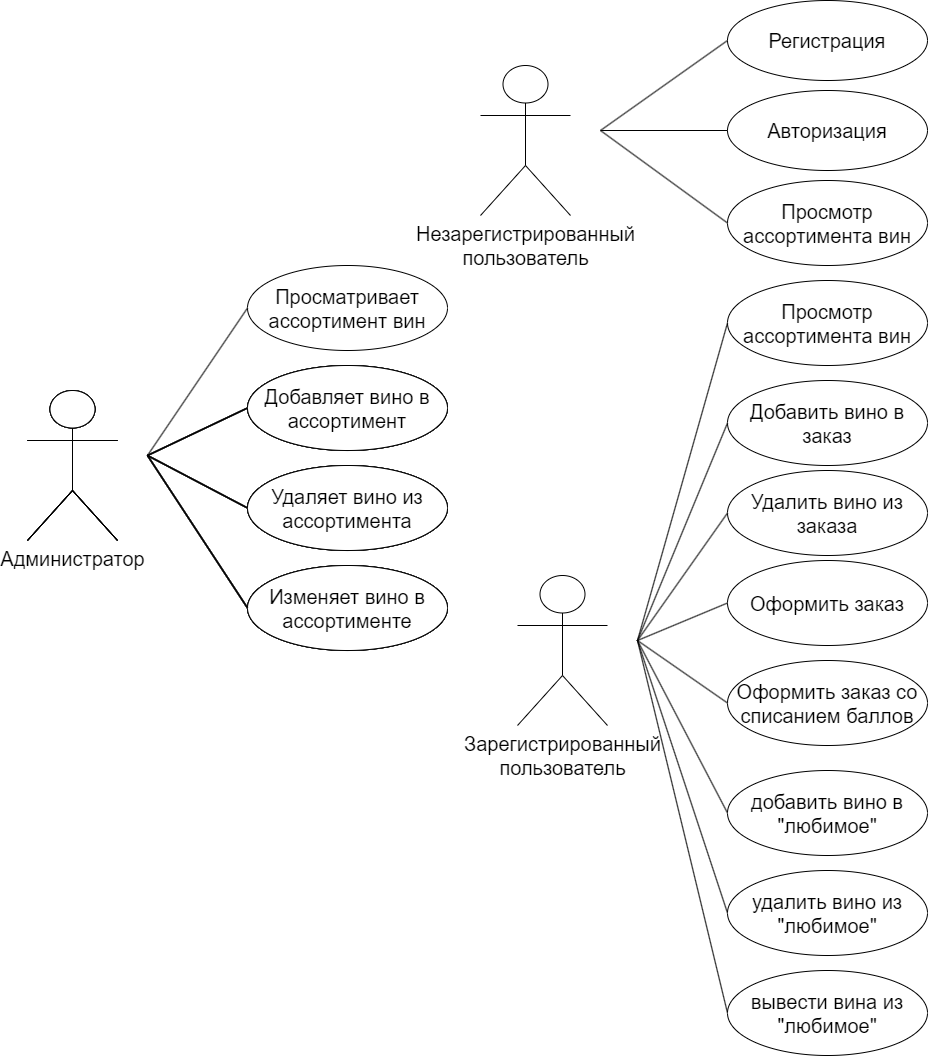

The diagram above was exported from draw.io. Its source (the exported page's mxGraphModel, read from the mxfile embedded in the PNG):
<mxGraphModel dx="1461" dy="698" grid="1" gridSize="10" guides="1" tooltips="1" connect="1" arrows="1" fold="1" page="0" pageScale="1" pageWidth="827" pageHeight="1169" math="0" shadow="0">
  <root>
    <mxCell id="0" />
    <mxCell id="1" parent="0" />
    <mxCell id="6k2T86o6NrGfHpiXY_XK-1" value="&lt;font style=&quot;font-size: 20px;&quot;&gt;Зарегистрированный &lt;br style=&quot;font-size: 20px;&quot;&gt;пользователь&lt;/font&gt;" style="shape=umlActor;verticalLabelPosition=bottom;verticalAlign=top;html=1;fontSize=20;" parent="1" vertex="1">
      <mxGeometry x="350" y="925" width="90" height="150" as="geometry" />
    </mxCell>
    <mxCell id="6k2T86o6NrGfHpiXY_XK-2" value="&lt;font style=&quot;font-size: 20px;&quot;&gt;Просмотр ассортимента вин&lt;/font&gt;" style="ellipse;whiteSpace=wrap;html=1;fontSize=20;" parent="1" vertex="1">
      <mxGeometry x="560" y="630" width="200" height="85" as="geometry" />
    </mxCell>
    <mxCell id="6k2T86o6NrGfHpiXY_XK-3" value="&lt;font style=&quot;font-size: 20px;&quot;&gt;Добавить вино в заказ&lt;/font&gt;" style="ellipse;whiteSpace=wrap;html=1;fontSize=20;" parent="1" vertex="1">
      <mxGeometry x="560" y="730" width="200" height="85" as="geometry" />
    </mxCell>
    <mxCell id="6k2T86o6NrGfHpiXY_XK-4" value="" style="endArrow=none;html=1;rounded=0;exitX=0;exitY=0.5;exitDx=0;exitDy=0;fontSize=20;" parent="1" source="6k2T86o6NrGfHpiXY_XK-2" edge="1">
      <mxGeometry width="50" height="50" relative="1" as="geometry">
        <mxPoint x="360" y="1130" as="sourcePoint" />
        <mxPoint x="470" y="990" as="targetPoint" />
      </mxGeometry>
    </mxCell>
    <mxCell id="6k2T86o6NrGfHpiXY_XK-5" value="" style="endArrow=none;html=1;rounded=0;exitX=0;exitY=0.5;exitDx=0;exitDy=0;fontSize=20;" parent="1" source="6k2T86o6NrGfHpiXY_XK-3" edge="1">
      <mxGeometry width="50" height="50" relative="1" as="geometry">
        <mxPoint x="360" y="1130" as="sourcePoint" />
        <mxPoint x="470" y="990" as="targetPoint" />
      </mxGeometry>
    </mxCell>
    <mxCell id="6k2T86o6NrGfHpiXY_XK-6" value="&lt;font style=&quot;font-size: 20px;&quot;&gt;Удалить вино из заказа&lt;/font&gt;" style="ellipse;whiteSpace=wrap;html=1;fontSize=20;" parent="1" vertex="1">
      <mxGeometry x="560" y="820" width="200" height="85" as="geometry" />
    </mxCell>
    <mxCell id="6k2T86o6NrGfHpiXY_XK-7" value="&lt;font style=&quot;font-size: 20px;&quot;&gt;Оформить заказ&lt;/font&gt;" style="ellipse;whiteSpace=wrap;html=1;fontSize=20;" parent="1" vertex="1">
      <mxGeometry x="560" y="910" width="200" height="85" as="geometry" />
    </mxCell>
    <mxCell id="6k2T86o6NrGfHpiXY_XK-8" value="" style="endArrow=none;html=1;rounded=0;exitX=0;exitY=0.5;exitDx=0;exitDy=0;fontSize=20;" parent="1" source="6k2T86o6NrGfHpiXY_XK-6" edge="1">
      <mxGeometry width="50" height="50" relative="1" as="geometry">
        <mxPoint x="690" y="1130" as="sourcePoint" />
        <mxPoint x="470" y="990" as="targetPoint" />
      </mxGeometry>
    </mxCell>
    <mxCell id="6k2T86o6NrGfHpiXY_XK-9" value="" style="endArrow=none;html=1;rounded=0;exitX=0;exitY=0.5;exitDx=0;exitDy=0;fontSize=20;" parent="1" source="6k2T86o6NrGfHpiXY_XK-7" edge="1">
      <mxGeometry width="50" height="50" relative="1" as="geometry">
        <mxPoint x="690" y="1130" as="sourcePoint" />
        <mxPoint x="470" y="990" as="targetPoint" />
      </mxGeometry>
    </mxCell>
    <mxCell id="6k2T86o6NrGfHpiXY_XK-10" value="&lt;font style=&quot;font-size: 20px;&quot;&gt;Оформить заказ со списанием баллов&lt;/font&gt;" style="ellipse;whiteSpace=wrap;html=1;fontSize=20;" parent="1" vertex="1">
      <mxGeometry x="560" y="1010" width="200" height="85" as="geometry" />
    </mxCell>
    <mxCell id="6k2T86o6NrGfHpiXY_XK-11" value="" style="endArrow=none;html=1;rounded=0;exitX=0;exitY=0.5;exitDx=0;exitDy=0;fontSize=20;" parent="1" source="6k2T86o6NrGfHpiXY_XK-10" edge="1">
      <mxGeometry width="50" height="50" relative="1" as="geometry">
        <mxPoint x="540" y="1220" as="sourcePoint" />
        <mxPoint x="470" y="990" as="targetPoint" />
      </mxGeometry>
    </mxCell>
    <mxCell id="6k2T86o6NrGfHpiXY_XK-12" style="rounded=0;orthogonalLoop=1;jettySize=auto;html=1;exitX=0;exitY=0.5;exitDx=0;exitDy=0;endArrow=none;endFill=0;fontSize=20;" parent="1" source="6k2T86o6NrGfHpiXY_XK-13" edge="1">
      <mxGeometry relative="1" as="geometry">
        <mxPoint x="470" y="990" as="targetPoint" />
      </mxGeometry>
    </mxCell>
    <mxCell id="6k2T86o6NrGfHpiXY_XK-13" value="&lt;font style=&quot;font-size: 20px;&quot;&gt;добавить вино в &quot;любимое&quot;&lt;/font&gt;" style="ellipse;whiteSpace=wrap;html=1;fontSize=20;" parent="1" vertex="1">
      <mxGeometry x="560" y="1120" width="200" height="85" as="geometry" />
    </mxCell>
    <mxCell id="6k2T86o6NrGfHpiXY_XK-14" style="rounded=0;orthogonalLoop=1;jettySize=auto;html=1;exitX=0;exitY=0.5;exitDx=0;exitDy=0;endArrow=none;endFill=0;fontSize=20;" parent="1" source="6k2T86o6NrGfHpiXY_XK-15" edge="1">
      <mxGeometry relative="1" as="geometry">
        <mxPoint x="470" y="990" as="targetPoint" />
      </mxGeometry>
    </mxCell>
    <mxCell id="6k2T86o6NrGfHpiXY_XK-15" value="&lt;font style=&quot;font-size: 20px;&quot;&gt;удалить вино из &quot;любимое&quot;&lt;/font&gt;" style="ellipse;whiteSpace=wrap;html=1;fontSize=20;" parent="1" vertex="1">
      <mxGeometry x="560" y="1220" width="200" height="85" as="geometry" />
    </mxCell>
    <mxCell id="6k2T86o6NrGfHpiXY_XK-16" style="rounded=0;orthogonalLoop=1;jettySize=auto;html=1;exitX=0;exitY=0.5;exitDx=0;exitDy=0;endArrow=none;endFill=0;strokeColor=none;fontSize=20;" parent="1" source="6k2T86o6NrGfHpiXY_XK-18" edge="1">
      <mxGeometry relative="1" as="geometry">
        <mxPoint x="470" y="980" as="targetPoint" />
      </mxGeometry>
    </mxCell>
    <mxCell id="6k2T86o6NrGfHpiXY_XK-17" style="rounded=0;orthogonalLoop=1;jettySize=auto;html=1;exitX=0;exitY=0.5;exitDx=0;exitDy=0;endArrow=none;endFill=0;fontSize=20;" parent="1" source="6k2T86o6NrGfHpiXY_XK-18" edge="1">
      <mxGeometry relative="1" as="geometry">
        <mxPoint x="470" y="990" as="targetPoint" />
      </mxGeometry>
    </mxCell>
    <mxCell id="6k2T86o6NrGfHpiXY_XK-18" value="&lt;font style=&quot;font-size: 20px;&quot;&gt;вывести вина из &quot;любимое&quot;&lt;/font&gt;" style="ellipse;whiteSpace=wrap;html=1;fontSize=20;" parent="1" vertex="1">
      <mxGeometry x="560" y="1320" width="200" height="85" as="geometry" />
    </mxCell>
    <mxCell id="6k2T86o6NrGfHpiXY_XK-19" value="&lt;font style=&quot;font-size: 20px;&quot;&gt;Незарегистрированный &lt;br style=&quot;font-size: 20px;&quot;&gt;пользователь&lt;/font&gt;" style="shape=umlActor;verticalLabelPosition=bottom;verticalAlign=top;html=1;fontSize=20;" parent="1" vertex="1">
      <mxGeometry x="313" y="415" width="90" height="150" as="geometry" />
    </mxCell>
    <mxCell id="6k2T86o6NrGfHpiXY_XK-20" value="&lt;font style=&quot;font-size: 20px;&quot;&gt;Просмотр ассортимента вин&lt;/font&gt;" style="ellipse;whiteSpace=wrap;html=1;fontSize=20;" parent="1" vertex="1">
      <mxGeometry x="560" y="530" width="200" height="85" as="geometry" />
    </mxCell>
    <mxCell id="6k2T86o6NrGfHpiXY_XK-21" value="&lt;font style=&quot;font-size: 20px;&quot;&gt;Регистрация&lt;/font&gt;" style="ellipse;whiteSpace=wrap;html=1;fontSize=20;" parent="1" vertex="1">
      <mxGeometry x="560" y="350" width="200" height="80" as="geometry" />
    </mxCell>
    <mxCell id="6k2T86o6NrGfHpiXY_XK-22" value="&lt;font style=&quot;font-size: 20px;&quot;&gt;Авторизация&lt;/font&gt;" style="ellipse;whiteSpace=wrap;html=1;fontSize=20;" parent="1" vertex="1">
      <mxGeometry x="560" y="440" width="200" height="80" as="geometry" />
    </mxCell>
    <mxCell id="6k2T86o6NrGfHpiXY_XK-23" value="" style="endArrow=none;html=1;rounded=0;entryX=0;entryY=0.5;entryDx=0;entryDy=0;fontSize=20;" parent="1" target="6k2T86o6NrGfHpiXY_XK-21" edge="1">
      <mxGeometry width="50" height="50" relative="1" as="geometry">
        <mxPoint x="433" y="480" as="sourcePoint" />
        <mxPoint x="373" y="570" as="targetPoint" />
      </mxGeometry>
    </mxCell>
    <mxCell id="6k2T86o6NrGfHpiXY_XK-24" value="" style="endArrow=none;html=1;rounded=0;entryX=0;entryY=0.5;entryDx=0;entryDy=0;fontSize=20;" parent="1" target="6k2T86o6NrGfHpiXY_XK-22" edge="1">
      <mxGeometry width="50" height="50" relative="1" as="geometry">
        <mxPoint x="433" y="480" as="sourcePoint" />
        <mxPoint x="373" y="570" as="targetPoint" />
      </mxGeometry>
    </mxCell>
    <mxCell id="6k2T86o6NrGfHpiXY_XK-25" value="" style="endArrow=none;html=1;rounded=0;exitX=0;exitY=0.5;exitDx=0;exitDy=0;fontSize=20;" parent="1" source="6k2T86o6NrGfHpiXY_XK-20" edge="1">
      <mxGeometry width="50" height="50" relative="1" as="geometry">
        <mxPoint x="323" y="620" as="sourcePoint" />
        <mxPoint x="433" y="480" as="targetPoint" />
      </mxGeometry>
    </mxCell>
    <mxCell id="6k2T86o6NrGfHpiXY_XK-26" value="" style="shape=umlActor;verticalLabelPosition=bottom;verticalAlign=top;html=1;fontSize=20;" parent="1" vertex="1">
      <mxGeometry x="-140" y="740" width="90" height="150" as="geometry" />
    </mxCell>
    <mxCell id="6k2T86o6NrGfHpiXY_XK-27" value="Просмотр ассортимента вин" style="ellipse;whiteSpace=wrap;html=1;fontSize=20;" parent="1" vertex="1">
      <mxGeometry x="80" y="715" width="200" height="85" as="geometry" />
    </mxCell>
    <mxCell id="6k2T86o6NrGfHpiXY_XK-28" value="Покупка вина за рубли" style="ellipse;whiteSpace=wrap;html=1;fontSize=20;" parent="1" vertex="1">
      <mxGeometry x="80" y="815" width="200" height="85" as="geometry" />
    </mxCell>
    <mxCell id="6k2T86o6NrGfHpiXY_XK-29" value="" style="endArrow=none;html=1;rounded=0;exitX=0;exitY=0.5;exitDx=0;exitDy=0;fontSize=20;" parent="1" source="6k2T86o6NrGfHpiXY_XK-27" edge="1">
      <mxGeometry width="50" height="50" relative="1" as="geometry">
        <mxPoint x="-130" y="945" as="sourcePoint" />
        <mxPoint x="-20" y="805" as="targetPoint" />
      </mxGeometry>
    </mxCell>
    <mxCell id="6k2T86o6NrGfHpiXY_XK-30" value="" style="endArrow=none;html=1;rounded=0;exitX=0;exitY=0.5;exitDx=0;exitDy=0;fontSize=20;" parent="1" source="6k2T86o6NrGfHpiXY_XK-28" edge="1">
      <mxGeometry width="50" height="50" relative="1" as="geometry">
        <mxPoint x="-130" y="945" as="sourcePoint" />
        <mxPoint x="-20" y="805" as="targetPoint" />
      </mxGeometry>
    </mxCell>
    <mxCell id="6k2T86o6NrGfHpiXY_XK-31" value="Покупка вина за баллы" style="ellipse;whiteSpace=wrap;html=1;fontSize=20;" parent="1" vertex="1">
      <mxGeometry x="80" y="915" width="200" height="85" as="geometry" />
    </mxCell>
    <mxCell id="6k2T86o6NrGfHpiXY_XK-32" value="" style="endArrow=none;html=1;rounded=0;exitX=0;exitY=0.5;exitDx=0;exitDy=0;fontSize=20;" parent="1" source="6k2T86o6NrGfHpiXY_XK-31" edge="1">
      <mxGeometry width="50" height="50" relative="1" as="geometry">
        <mxPoint x="-130" y="815" as="sourcePoint" />
        <mxPoint x="-20" y="805" as="targetPoint" />
      </mxGeometry>
    </mxCell>
    <mxCell id="6k2T86o6NrGfHpiXY_XK-33" value="" style="shape=umlActor;verticalLabelPosition=bottom;verticalAlign=top;html=1;fontSize=20;" parent="1" vertex="1">
      <mxGeometry x="-140" y="740" width="90" height="150" as="geometry" />
    </mxCell>
    <mxCell id="6k2T86o6NrGfHpiXY_XK-34" value="Просмотр ассортимента вин" style="ellipse;whiteSpace=wrap;html=1;fontSize=20;" parent="1" vertex="1">
      <mxGeometry x="80" y="715" width="200" height="85" as="geometry" />
    </mxCell>
    <mxCell id="6k2T86o6NrGfHpiXY_XK-35" value="Покупка вина за рубли" style="ellipse;whiteSpace=wrap;html=1;fontSize=20;" parent="1" vertex="1">
      <mxGeometry x="80" y="815" width="200" height="85" as="geometry" />
    </mxCell>
    <mxCell id="6k2T86o6NrGfHpiXY_XK-36" value="" style="endArrow=none;html=1;rounded=0;exitX=0;exitY=0.5;exitDx=0;exitDy=0;fontSize=20;" parent="1" source="6k2T86o6NrGfHpiXY_XK-34" edge="1">
      <mxGeometry width="50" height="50" relative="1" as="geometry">
        <mxPoint x="-130" y="945" as="sourcePoint" />
        <mxPoint x="-20" y="805" as="targetPoint" />
      </mxGeometry>
    </mxCell>
    <mxCell id="6k2T86o6NrGfHpiXY_XK-37" value="" style="endArrow=none;html=1;rounded=0;exitX=0;exitY=0.5;exitDx=0;exitDy=0;fontSize=20;" parent="1" source="6k2T86o6NrGfHpiXY_XK-35" edge="1">
      <mxGeometry width="50" height="50" relative="1" as="geometry">
        <mxPoint x="-130" y="945" as="sourcePoint" />
        <mxPoint x="-20" y="805" as="targetPoint" />
      </mxGeometry>
    </mxCell>
    <mxCell id="6k2T86o6NrGfHpiXY_XK-38" value="Покупка вина за баллы" style="ellipse;whiteSpace=wrap;html=1;fontSize=20;" parent="1" vertex="1">
      <mxGeometry x="80" y="915" width="200" height="85" as="geometry" />
    </mxCell>
    <mxCell id="6k2T86o6NrGfHpiXY_XK-39" value="" style="endArrow=none;html=1;rounded=0;exitX=0;exitY=0.5;exitDx=0;exitDy=0;fontSize=20;" parent="1" source="6k2T86o6NrGfHpiXY_XK-38" edge="1">
      <mxGeometry width="50" height="50" relative="1" as="geometry">
        <mxPoint x="-130" y="815" as="sourcePoint" />
        <mxPoint x="-20" y="805" as="targetPoint" />
      </mxGeometry>
    </mxCell>
    <mxCell id="6k2T86o6NrGfHpiXY_XK-40" value="&lt;font style=&quot;font-size: 20px;&quot;&gt;Администратор&lt;/font&gt;" style="shape=umlActor;verticalLabelPosition=bottom;verticalAlign=top;html=1;fontSize=20;" parent="1" vertex="1">
      <mxGeometry x="-140" y="740" width="90" height="150" as="geometry" />
    </mxCell>
    <mxCell id="6k2T86o6NrGfHpiXY_XK-41" value="Просмотр ассортимента вин" style="ellipse;whiteSpace=wrap;html=1;fontSize=20;" parent="1" vertex="1">
      <mxGeometry x="80" y="715" width="200" height="85" as="geometry" />
    </mxCell>
    <mxCell id="6k2T86o6NrGfHpiXY_XK-42" value="Покупка вина за рубли" style="ellipse;whiteSpace=wrap;html=1;fontSize=20;" parent="1" vertex="1">
      <mxGeometry x="80" y="815" width="200" height="85" as="geometry" />
    </mxCell>
    <mxCell id="6k2T86o6NrGfHpiXY_XK-43" value="" style="endArrow=none;html=1;rounded=0;exitX=0;exitY=0.5;exitDx=0;exitDy=0;fontSize=20;" parent="1" source="6k2T86o6NrGfHpiXY_XK-41" edge="1">
      <mxGeometry width="50" height="50" relative="1" as="geometry">
        <mxPoint x="-130" y="945" as="sourcePoint" />
        <mxPoint x="-20" y="805" as="targetPoint" />
      </mxGeometry>
    </mxCell>
    <mxCell id="6k2T86o6NrGfHpiXY_XK-44" value="" style="endArrow=none;html=1;rounded=0;exitX=0;exitY=0.5;exitDx=0;exitDy=0;fontSize=20;" parent="1" source="6k2T86o6NrGfHpiXY_XK-42" edge="1">
      <mxGeometry width="50" height="50" relative="1" as="geometry">
        <mxPoint x="-130" y="945" as="sourcePoint" />
        <mxPoint x="-20" y="805" as="targetPoint" />
      </mxGeometry>
    </mxCell>
    <mxCell id="6k2T86o6NrGfHpiXY_XK-45" value="Покупка вина за баллы" style="ellipse;whiteSpace=wrap;html=1;fontSize=20;" parent="1" vertex="1">
      <mxGeometry x="80" y="915" width="200" height="85" as="geometry" />
    </mxCell>
    <mxCell id="6k2T86o6NrGfHpiXY_XK-46" value="" style="endArrow=none;html=1;rounded=0;exitX=0;exitY=0.5;exitDx=0;exitDy=0;fontSize=20;" parent="1" source="6k2T86o6NrGfHpiXY_XK-45" edge="1">
      <mxGeometry width="50" height="50" relative="1" as="geometry">
        <mxPoint x="-130" y="815" as="sourcePoint" />
        <mxPoint x="-20" y="805" as="targetPoint" />
      </mxGeometry>
    </mxCell>
    <mxCell id="6k2T86o6NrGfHpiXY_XK-47" value="" style="shape=umlActor;verticalLabelPosition=bottom;verticalAlign=top;html=1;fontSize=20;" parent="1" vertex="1">
      <mxGeometry x="-140" y="740" width="90" height="150" as="geometry" />
    </mxCell>
    <mxCell id="6k2T86o6NrGfHpiXY_XK-48" value="&lt;font style=&quot;font-size: 20px;&quot;&gt;Добавляет вино в ассортимент&lt;/font&gt;" style="ellipse;whiteSpace=wrap;html=1;fontSize=20;" parent="1" vertex="1">
      <mxGeometry x="80" y="715" width="200" height="85" as="geometry" />
    </mxCell>
    <mxCell id="6k2T86o6NrGfHpiXY_XK-49" value="&lt;font style=&quot;font-size: 20px;&quot;&gt;Удаляет вино из ассортимента&lt;/font&gt;" style="ellipse;whiteSpace=wrap;html=1;fontSize=20;" parent="1" vertex="1">
      <mxGeometry x="80" y="815" width="200" height="85" as="geometry" />
    </mxCell>
    <mxCell id="6k2T86o6NrGfHpiXY_XK-50" value="" style="endArrow=none;html=1;rounded=0;exitX=0;exitY=0.5;exitDx=0;exitDy=0;fontSize=20;" parent="1" source="6k2T86o6NrGfHpiXY_XK-48" edge="1">
      <mxGeometry width="50" height="50" relative="1" as="geometry">
        <mxPoint x="-130" y="945" as="sourcePoint" />
        <mxPoint x="-20" y="805" as="targetPoint" />
      </mxGeometry>
    </mxCell>
    <mxCell id="6k2T86o6NrGfHpiXY_XK-51" value="" style="endArrow=none;html=1;rounded=0;exitX=0;exitY=0.5;exitDx=0;exitDy=0;fontSize=20;" parent="1" source="6k2T86o6NrGfHpiXY_XK-49" edge="1">
      <mxGeometry width="50" height="50" relative="1" as="geometry">
        <mxPoint x="-130" y="945" as="sourcePoint" />
        <mxPoint x="-20" y="805" as="targetPoint" />
      </mxGeometry>
    </mxCell>
    <mxCell id="6k2T86o6NrGfHpiXY_XK-52" value="&lt;font style=&quot;font-size: 20px;&quot;&gt;Изменяет вино в ассортименте&lt;/font&gt;" style="ellipse;whiteSpace=wrap;html=1;fontSize=20;" parent="1" vertex="1">
      <mxGeometry x="80" y="915" width="200" height="85" as="geometry" />
    </mxCell>
    <mxCell id="6k2T86o6NrGfHpiXY_XK-53" value="" style="endArrow=none;html=1;rounded=0;exitX=0;exitY=0.5;exitDx=0;exitDy=0;fontSize=20;" parent="1" source="6k2T86o6NrGfHpiXY_XK-52" edge="1">
      <mxGeometry width="50" height="50" relative="1" as="geometry">
        <mxPoint x="-130" y="815" as="sourcePoint" />
        <mxPoint x="-20" y="805" as="targetPoint" />
      </mxGeometry>
    </mxCell>
    <mxCell id="6k2T86o6NrGfHpiXY_XK-54" value="&lt;font style=&quot;font-size: 20px;&quot;&gt;Просматривает ассортимент вин&lt;/font&gt;" style="ellipse;whiteSpace=wrap;html=1;fontSize=20;" parent="1" vertex="1">
      <mxGeometry x="80" y="615" width="200" height="85" as="geometry" />
    </mxCell>
    <mxCell id="6k2T86o6NrGfHpiXY_XK-55" value="" style="endArrow=none;html=1;rounded=0;entryX=0;entryY=0.5;entryDx=0;entryDy=0;fontSize=20;" parent="1" target="6k2T86o6NrGfHpiXY_XK-54" edge="1">
      <mxGeometry width="50" height="50" relative="1" as="geometry">
        <mxPoint x="-20" y="805" as="sourcePoint" />
        <mxPoint x="-80" y="875" as="targetPoint" />
      </mxGeometry>
    </mxCell>
  </root>
</mxGraphModel>